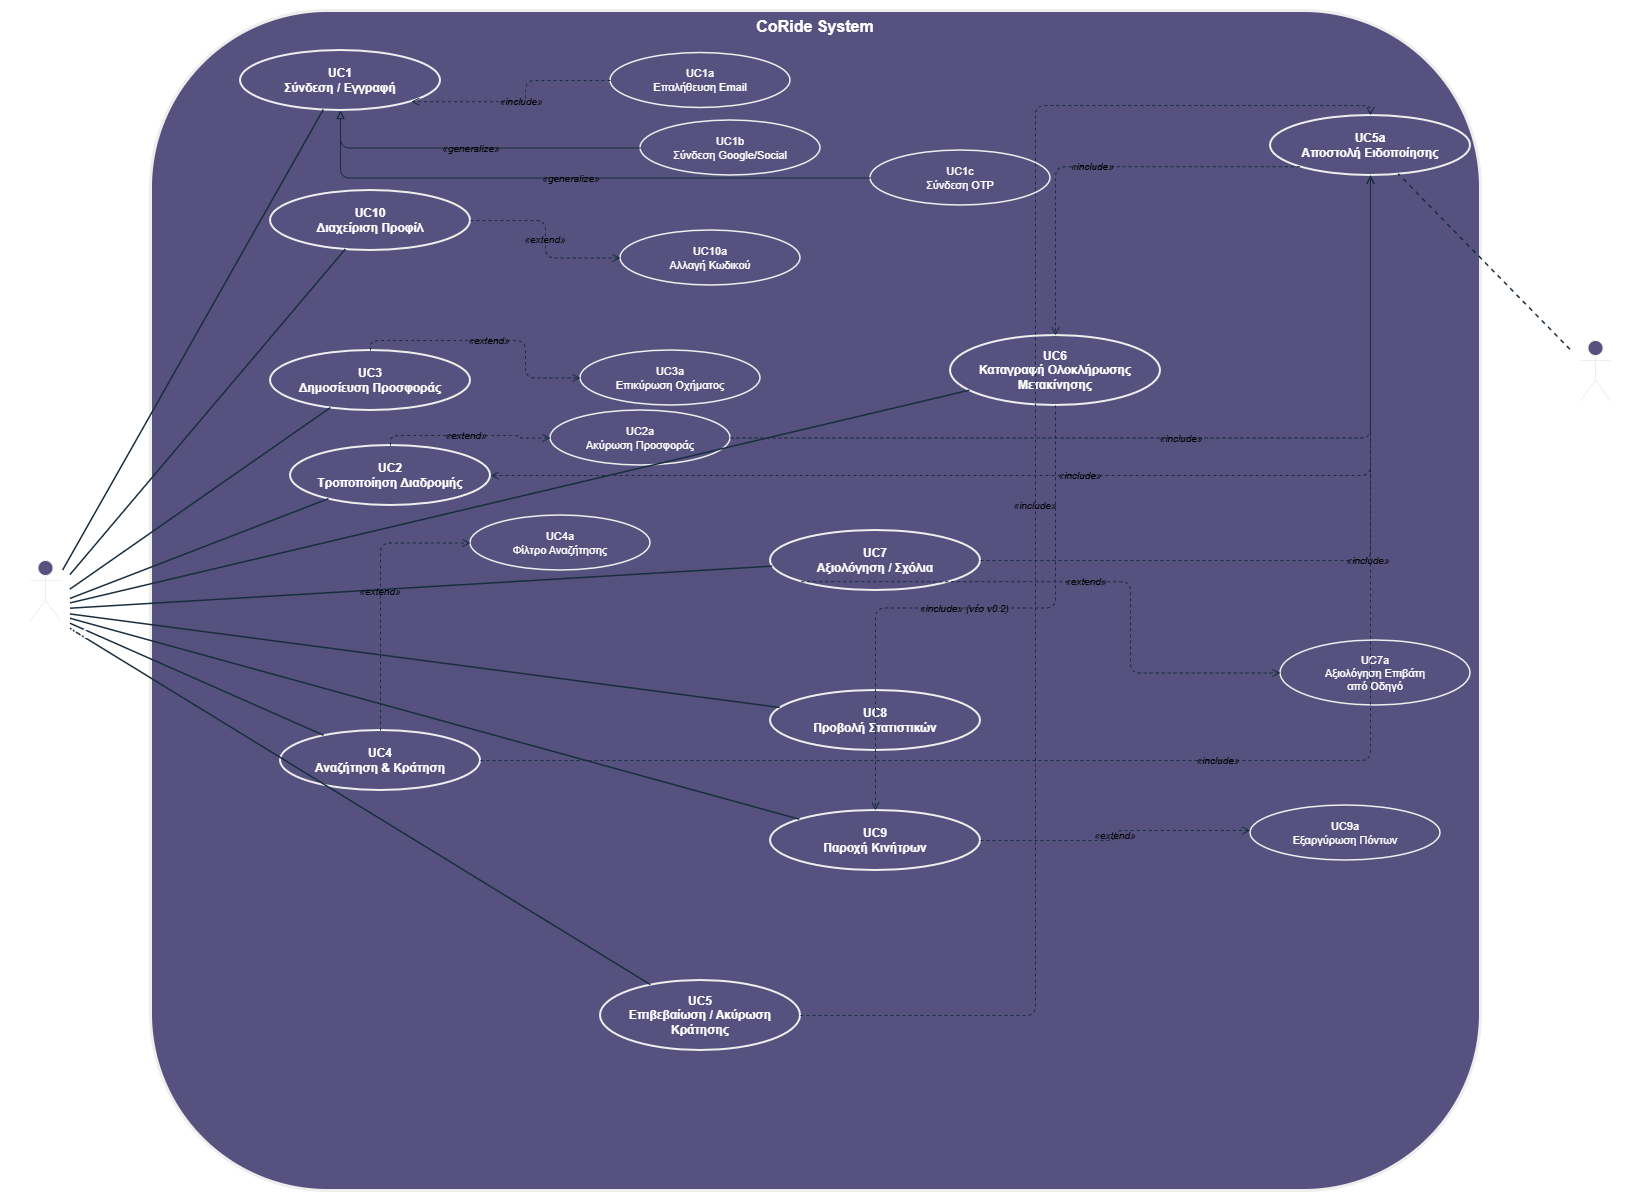

The diagram above was exported from draw.io. Its source (the exported page's mxGraphModel, read from the mxfile embedded in the PNG):
<mxGraphModel dx="1042" dy="626" grid="1" gridSize="10" guides="1" tooltips="1" connect="1" arrows="1" fold="1" page="1" pageScale="1" pageWidth="1900" pageHeight="1400" math="0" shadow="0">
  <root>
    <mxCell id="0" />
    <mxCell id="1" parent="0" />
    <mxCell id="title" parent="1" style="text;html=1;fontStyle=1;fontSize=20;fontColor=#FFFFFF;align=center;labelBackgroundColor=none;" value="CoRide — Use Case Diagram v0.2" vertex="1">
      <mxGeometry height="40" width="680" x="560" y="10" as="geometry" />
    </mxCell>
    <mxCell id="sys" parent="1" style="rounded=1;whiteSpace=wrap;html=1;fillColor=#56517E;strokeColor=#EEEEEE;strokeWidth=3;fontSize=16;fontStyle=1;fontColor=#FFFFFF;verticalAlign=top;labelBackgroundColor=none;" value="CoRide System" vertex="1">
      <mxGeometry height="1180" width="1330" x="200" y="20" as="geometry" />
    </mxCell>
    <mxCell id="uc1" parent="1" style="ellipse;whiteSpace=wrap;html=1;fillColor=#56517E;strokeColor=#EEEEEE;strokeWidth=2;fontSize=12;fontStyle=1;labelBackgroundColor=none;fontColor=#FFFFFF;" value="UC1&#10;Σύνδεση / Εγγραφή" vertex="1">
      <mxGeometry height="60" width="200" x="290" y="60" as="geometry" />
    </mxCell>
    <mxCell id="uc1a" parent="1" style="ellipse;whiteSpace=wrap;html=1;fillColor=#56517E;strokeColor=#EEEEEE;strokeWidth=1.5;fontSize=11;labelBackgroundColor=none;fontColor=#FFFFFF;" value="UC1a&#10;Επαλήθευση Email" vertex="1">
      <mxGeometry height="55" width="180" x="660" y="62.5" as="geometry" />
    </mxCell>
    <mxCell id="uc1b" parent="1" style="ellipse;whiteSpace=wrap;html=1;fillColor=#56517E;strokeColor=#EEEEEE;strokeWidth=1.5;fontSize=11;labelBackgroundColor=none;fontColor=#FFFFFF;" value="UC1b&#10;Σύνδεση Google/Social" vertex="1">
      <mxGeometry height="55" width="180" x="690" y="130" as="geometry" />
    </mxCell>
    <mxCell id="uc1c" parent="1" style="ellipse;whiteSpace=wrap;html=1;fillColor=#56517E;strokeColor=#EEEEEE;strokeWidth=1.5;fontSize=11;labelBackgroundColor=none;fontColor=#FFFFFF;" value="UC1c&#10;Σύνδεση OTP" vertex="1">
      <mxGeometry height="55" width="180" x="920" y="160" as="geometry" />
    </mxCell>
    <mxCell id="uc10" parent="1" style="ellipse;whiteSpace=wrap;html=1;fillColor=#56517E;strokeColor=#EEEEEE;strokeWidth=2;fontSize=12;fontStyle=1;labelBackgroundColor=none;fontColor=#FFFFFF;" value="UC10&#10;Διαχείριση Προφίλ" vertex="1">
      <mxGeometry height="60" width="200" x="320" y="200" as="geometry" />
    </mxCell>
    <mxCell id="uc10a" parent="1" style="ellipse;whiteSpace=wrap;html=1;fillColor=#56517E;strokeColor=#EEEEEE;strokeWidth=1.5;fontSize=11;labelBackgroundColor=none;fontColor=#FFFFFF;" value="UC10a&#10;Αλλαγή Κωδικού" vertex="1">
      <mxGeometry height="55" width="180" x="670" y="240" as="geometry" />
    </mxCell>
    <mxCell id="uc3" parent="1" style="ellipse;whiteSpace=wrap;html=1;fillColor=#56517E;strokeColor=#EEEEEE;strokeWidth=2;fontSize=12;fontStyle=1;labelBackgroundColor=none;fontColor=#FFFFFF;" value="UC3&#10;Δημοσίευση Προσφοράς" vertex="1">
      <mxGeometry height="60" width="200" x="320" y="360" as="geometry" />
    </mxCell>
    <mxCell id="uc3a" parent="1" style="ellipse;whiteSpace=wrap;html=1;fillColor=#56517E;strokeColor=#EEEEEE;strokeWidth=1.5;fontSize=11;labelBackgroundColor=none;fontColor=#FFFFFF;" value="UC3a&#10;Επικύρωση Οχήματος" vertex="1">
      <mxGeometry height="55" width="180" x="630" y="360" as="geometry" />
    </mxCell>
    <mxCell id="uc2" parent="1" style="ellipse;whiteSpace=wrap;html=1;fillColor=#56517E;strokeColor=#EEEEEE;strokeWidth=2;fontSize=12;fontStyle=1;labelBackgroundColor=none;fontColor=#FFFFFF;" value="UC2&#10;Τροποποίηση Διαδρομής" vertex="1">
      <mxGeometry height="60" width="200" x="340" y="455" as="geometry" />
    </mxCell>
    <mxCell id="uc2a" parent="1" style="ellipse;whiteSpace=wrap;html=1;fillColor=#56517E;strokeColor=#EEEEEE;strokeWidth=1.5;fontSize=11;labelBackgroundColor=none;fontColor=#FFFFFF;" value="UC2a&#10;Ακύρωση Προσφοράς" vertex="1">
      <mxGeometry height="55" width="180" x="600" y="420" as="geometry" />
    </mxCell>
    <mxCell id="uc4" parent="1" style="ellipse;whiteSpace=wrap;html=1;fillColor=#56517E;strokeColor=#EEEEEE;strokeWidth=2;fontSize=12;fontStyle=1;labelBackgroundColor=none;fontColor=#FFFFFF;" value="UC4&#10;Αναζήτηση &amp; Κράτηση" vertex="1">
      <mxGeometry height="60" width="200" x="330" y="740" as="geometry" />
    </mxCell>
    <mxCell id="uc4a" parent="1" style="ellipse;whiteSpace=wrap;html=1;fillColor=#56517E;strokeColor=#EEEEEE;strokeWidth=1.5;fontSize=11;labelBackgroundColor=none;fontColor=#FFFFFF;" value="UC4a&#10;Φίλτρο Αναζήτησης" vertex="1">
      <mxGeometry height="55" width="180" x="520" y="525" as="geometry" />
    </mxCell>
    <mxCell id="uc5" parent="1" style="ellipse;whiteSpace=wrap;html=1;fillColor=#56517E;strokeColor=#EEEEEE;strokeWidth=2;fontSize=12;fontStyle=1;labelBackgroundColor=none;fontColor=#FFFFFF;" value="UC5&#10;Επιβεβαίωση / Ακύρωση&#10;Κράτησης" vertex="1">
      <mxGeometry height="70" width="200" x="650" y="990" as="geometry" />
    </mxCell>
    <mxCell id="uc6" parent="1" style="ellipse;whiteSpace=wrap;html=1;fillColor=#56517E;strokeColor=#EEEEEE;strokeWidth=2;fontSize=12;fontStyle=1;labelBackgroundColor=none;fontColor=#FFFFFF;" value="UC6&#10;Καταγραφή Ολοκλήρωσης&#10;Μετακίνησης" vertex="1">
      <mxGeometry height="70" width="210" x="1000" y="345" as="geometry" />
    </mxCell>
    <mxCell id="uc7" parent="1" style="ellipse;whiteSpace=wrap;html=1;fillColor=#56517E;strokeColor=#EEEEEE;strokeWidth=2;fontSize=12;fontStyle=1;labelBackgroundColor=none;fontColor=#FFFFFF;" value="UC7&#10;Αξιολόγηση / Σχόλια" vertex="1">
      <mxGeometry height="60" width="210" x="820" y="540" as="geometry" />
    </mxCell>
    <mxCell id="uc7a" parent="1" style="ellipse;whiteSpace=wrap;html=1;fillColor=#56517E;strokeColor=#EEEEEE;strokeWidth=1.5;fontSize=11;labelBackgroundColor=none;fontColor=#FFFFFF;" value="UC7a&#10;Αξιολόγηση Επιβάτη&#10;από Οδηγό" vertex="1">
      <mxGeometry height="65" width="190" x="1330" y="650" as="geometry" />
    </mxCell>
    <mxCell id="uc8" parent="1" style="ellipse;whiteSpace=wrap;html=1;fillColor=#56517E;strokeColor=#EEEEEE;strokeWidth=2;fontSize=12;fontStyle=1;labelBackgroundColor=none;fontColor=#FFFFFF;" value="UC8&#10;Προβολή Στατιστικών" vertex="1">
      <mxGeometry height="60" width="210" x="820" y="700" as="geometry" />
    </mxCell>
    <mxCell id="uc9" parent="1" style="ellipse;whiteSpace=wrap;html=1;fillColor=#56517E;strokeColor=#EEEEEE;strokeWidth=2;fontSize=12;fontStyle=1;labelBackgroundColor=none;fontColor=#FFFFFF;" value="UC9&#10;Παροχή Κινήτρων" vertex="1">
      <mxGeometry height="60" width="210" x="820" y="820" as="geometry" />
    </mxCell>
    <mxCell id="uc9a" parent="1" style="ellipse;whiteSpace=wrap;html=1;fillColor=#56517E;strokeColor=#EEEEEE;strokeWidth=1.5;fontSize=11;labelBackgroundColor=none;fontColor=#FFFFFF;" value="UC9a&#10;Εξαργύρωση Πόντων" vertex="1">
      <mxGeometry height="55" width="190" x="1300" y="815" as="geometry" />
    </mxCell>
    <mxCell id="uc5a" parent="1" style="ellipse;whiteSpace=wrap;html=1;fillColor=#56517E;strokeColor=#EEEEEE;strokeWidth=2;fontSize=12;fontStyle=1;labelBackgroundColor=none;fontColor=#FFFFFF;" value="UC5a&#10;Αποστολή Ειδοποίησης" vertex="1">
      <mxGeometry height="60" width="200" x="1320" y="125" as="geometry" />
    </mxCell>
    <mxCell id="e_uc1" edge="1" parent="1" style="endArrow=none;strokeColor=#182E3E;strokeWidth=1.5;labelBackgroundColor=none;fontColor=default;" target="uc1">
      <mxGeometry relative="1" as="geometry">
        <mxPoint x="112.64150943396226" y="580" as="sourcePoint" />
      </mxGeometry>
    </mxCell>
    <mxCell id="e_uc10" edge="1" parent="1" style="endArrow=none;strokeColor=#182E3E;strokeWidth=1.5;labelBackgroundColor=none;fontColor=default;" target="uc10">
      <mxGeometry relative="1" as="geometry">
        <mxPoint x="120" y="584.5454545454545" as="sourcePoint" />
      </mxGeometry>
    </mxCell>
    <mxCell id="e_uc3" edge="1" parent="1" style="endArrow=none;strokeColor=#182E3E;strokeWidth=1.5;labelBackgroundColor=none;fontColor=default;" target="uc3">
      <mxGeometry relative="1" as="geometry">
        <mxPoint x="120" y="599.090909090909" as="sourcePoint" />
      </mxGeometry>
    </mxCell>
    <mxCell id="e_uc2" edge="1" parent="1" style="endArrow=none;strokeColor=#182E3E;strokeWidth=1.5;labelBackgroundColor=none;fontColor=default;" target="uc2">
      <mxGeometry relative="1" as="geometry">
        <mxPoint x="120" y="608.4285714285713" as="sourcePoint" />
      </mxGeometry>
    </mxCell>
    <mxCell id="e_uc4" edge="1" parent="1" style="endArrow=none;strokeColor=#182E3E;strokeWidth=1.5;labelBackgroundColor=none;fontColor=default;" target="uc4">
      <mxGeometry relative="1" as="geometry">
        <mxPoint x="120" y="633.2352941176471" as="sourcePoint" />
      </mxGeometry>
    </mxCell>
    <mxCell id="e_uc5" edge="1" parent="1" style="endArrow=none;strokeColor=#182E3E;strokeWidth=1.5;labelBackgroundColor=none;fontColor=default;" target="uc5">
      <mxGeometry relative="1" as="geometry">
        <mxPoint x="120" y="638.409090909091" as="sourcePoint" />
      </mxGeometry>
    </mxCell>
    <mxCell id="e_uc6" edge="1" parent="1" style="endArrow=none;strokeColor=#182E3E;strokeWidth=1.5;labelBackgroundColor=none;fontColor=default;" target="uc6">
      <mxGeometry relative="1" as="geometry">
        <mxPoint x="120" y="612.9064039408868" as="sourcePoint" />
      </mxGeometry>
    </mxCell>
    <mxCell id="e_uc7" edge="1" parent="1" style="endArrow=none;strokeColor=#182E3E;strokeWidth=1.5;labelBackgroundColor=none;fontColor=default;" target="uc7">
      <mxGeometry relative="1" as="geometry">
        <mxPoint x="120" y="618.2035928143712" as="sourcePoint" />
      </mxGeometry>
    </mxCell>
    <mxCell id="e_uc8" edge="1" parent="1" style="endArrow=none;strokeColor=#182E3E;strokeWidth=1.5;labelBackgroundColor=none;fontColor=default;" target="uc8">
      <mxGeometry relative="1" as="geometry">
        <mxPoint x="120" y="623.9520958083833" as="sourcePoint" />
      </mxGeometry>
    </mxCell>
    <mxCell id="e_uc9" edge="1" parent="1" style="endArrow=none;strokeColor=#182E3E;strokeWidth=1.5;labelBackgroundColor=none;fontColor=default;" target="uc9">
      <mxGeometry relative="1" as="geometry">
        <mxPoint x="120" y="628.2634730538923" as="sourcePoint" />
      </mxGeometry>
    </mxCell>
    <mxCell id="e_notif_uc5a" edge="1" parent="1" style="endArrow=none;strokeColor=#182E3E;strokeWidth=1.5;dashed=1;labelBackgroundColor=none;fontColor=default;" target="uc5a">
      <mxGeometry relative="1" as="geometry">
        <mxPoint x="1620" y="359.3478260869565" as="sourcePoint" />
      </mxGeometry>
    </mxCell>
    <mxCell id="inc_uc1_uc1a" edge="1" parent="1" source="uc1a" style="edgeStyle=orthogonalEdgeStyle;dashed=1;endArrow=open;endFill=0;strokeColor=#182E3E;fontColor=default;fontSize=10;fontStyle=2;labelBackgroundColor=none;entryX=1;entryY=1;entryDx=0;entryDy=0;exitX=0;exitY=0.5;exitDx=0;exitDy=0;" target="uc1" value="«include»">
      <mxGeometry relative="1" as="geometry" />
    </mxCell>
    <mxCell id="inc_uc2_uc5a" edge="1" parent="1" source="uc5a" style="edgeStyle=orthogonalEdgeStyle;dashed=1;endArrow=open;endFill=0;strokeColor=#182E3E;fontColor=default;fontSize=10;fontStyle=2;labelBackgroundColor=none;entryX=1;entryY=0.5;entryDx=0;entryDy=0;exitX=0.5;exitY=1;exitDx=0;exitDy=0;" target="uc2" value="«include»">
      <mxGeometry relative="1" as="geometry" />
    </mxCell>
    <mxCell id="inc_uc2a_uc5a" edge="1" parent="1" source="uc2a" style="edgeStyle=orthogonalEdgeStyle;dashed=1;endArrow=open;endFill=0;strokeColor=#182E3E;fontColor=default;fontSize=10;fontStyle=2;labelBackgroundColor=none;" target="uc5a" value="«include»">
      <mxGeometry relative="1" as="geometry" />
    </mxCell>
    <mxCell id="inc_uc4_uc5a" edge="1" parent="1" source="uc4" style="edgeStyle=orthogonalEdgeStyle;dashed=1;endArrow=open;endFill=0;strokeColor=#182E3E;fontColor=default;fontSize=10;fontStyle=2;labelBackgroundColor=none;" target="uc5a" value="«include»">
      <mxGeometry relative="1" as="geometry" />
    </mxCell>
    <mxCell id="inc_uc5_uc5a" edge="1" parent="1" source="uc5" style="edgeStyle=orthogonalEdgeStyle;dashed=1;endArrow=open;endFill=0;strokeColor=#182E3E;fontColor=default;fontSize=10;fontStyle=2;labelBackgroundColor=none;entryX=0.5;entryY=0;entryDx=0;entryDy=0;" target="uc5a" value="«include»">
      <mxGeometry relative="1" as="geometry" />
    </mxCell>
    <mxCell id="inc_uc6_uc5a" edge="1" parent="1" source="uc5a" style="edgeStyle=orthogonalEdgeStyle;dashed=1;endArrow=open;endFill=0;strokeColor=#182E3E;fontColor=default;fontSize=10;fontStyle=2;labelBackgroundColor=none;entryX=0.5;entryY=0;entryDx=0;entryDy=0;exitX=0;exitY=1;exitDx=0;exitDy=0;" target="uc6" value="«include»">
      <mxGeometry relative="1" as="geometry" />
    </mxCell>
    <mxCell id="inc_uc7_uc5a" edge="1" parent="1" source="uc7" style="edgeStyle=orthogonalEdgeStyle;dashed=1;endArrow=open;endFill=0;strokeColor=#182E3E;fontColor=default;fontSize=10;fontStyle=2;labelBackgroundColor=none;" target="uc5a" value="«include»">
      <mxGeometry relative="1" as="geometry" />
    </mxCell>
    <mxCell id="inc_uc6_uc9" edge="1" parent="1" source="uc6" style="edgeStyle=orthogonalEdgeStyle;dashed=1;endArrow=open;endFill=0;strokeColor=#182E3E;fontColor=default;fontSize=10;fontStyle=2;labelBackgroundColor=none;" target="uc9" value="«include» (νέο v0.2)">
      <mxGeometry relative="1" as="geometry" />
    </mxCell>
    <mxCell id="ext_uc2a_uc2" edge="1" parent="1" source="uc2" style="edgeStyle=orthogonalEdgeStyle;dashed=1;endArrow=open;endFill=0;strokeColor=#182E3E;fontColor=default;fontSize=10;fontStyle=2;labelBackgroundColor=none;exitX=0.5;exitY=0;exitDx=0;exitDy=0;entryX=0;entryY=0.5;entryDx=0;entryDy=0;" target="uc2a" value="«extend»">
      <mxGeometry relative="1" as="geometry" />
    </mxCell>
    <mxCell id="ext_uc3a_uc3" edge="1" parent="1" source="uc3" style="edgeStyle=orthogonalEdgeStyle;dashed=1;endArrow=open;endFill=0;strokeColor=#182E3E;fontColor=default;fontSize=10;fontStyle=2;labelBackgroundColor=none;exitX=0.5;exitY=0;exitDx=0;exitDy=0;entryX=0;entryY=0.5;entryDx=0;entryDy=0;" target="uc3a" value="«extend»">
      <mxGeometry relative="1" as="geometry">
        <mxPoint x="630" y="388" as="sourcePoint" />
      </mxGeometry>
    </mxCell>
    <mxCell id="ext_uc4a_uc4" edge="1" parent="1" source="uc4" style="edgeStyle=orthogonalEdgeStyle;dashed=1;endArrow=open;endFill=0;strokeColor=#182E3E;fontColor=default;fontSize=10;fontStyle=2;labelBackgroundColor=none;exitX=0.5;exitY=0;exitDx=0;exitDy=0;entryX=0;entryY=0.5;entryDx=0;entryDy=0;" target="uc4a" value="«extend»">
      <mxGeometry relative="1" as="geometry" />
    </mxCell>
    <mxCell id="ext_uc7a_uc7" edge="1" parent="1" source="uc7" style="edgeStyle=orthogonalEdgeStyle;dashed=1;endArrow=open;endFill=0;strokeColor=#182E3E;fontColor=default;fontSize=10;fontStyle=2;labelBackgroundColor=none;exitX=0;exitY=1;exitDx=0;exitDy=0;entryX=0;entryY=0.5;entryDx=0;entryDy=0;" target="uc7a" value="«extend»">
      <mxGeometry relative="1" as="geometry" />
    </mxCell>
    <mxCell id="ext_uc9a_uc9" edge="1" parent="1" source="uc9" style="edgeStyle=orthogonalEdgeStyle;dashed=1;endArrow=open;endFill=0;strokeColor=#182E3E;fontColor=default;fontSize=10;fontStyle=2;labelBackgroundColor=none;exitX=1;exitY=0.5;exitDx=0;exitDy=0;" value="«extend»">
      <mxGeometry relative="1" as="geometry">
        <mxPoint x="1300" y="840" as="targetPoint" />
      </mxGeometry>
    </mxCell>
    <mxCell id="ext_uc10a_uc10" edge="1" parent="1" source="uc10" style="edgeStyle=orthogonalEdgeStyle;dashed=1;endArrow=open;endFill=0;strokeColor=#182E3E;fontColor=default;fontSize=10;fontStyle=2;labelBackgroundColor=none;exitX=1;exitY=0.5;exitDx=0;exitDy=0;entryX=0;entryY=0.5;entryDx=0;entryDy=0;" target="uc10a" value="«extend»">
      <mxGeometry relative="1" as="geometry" />
    </mxCell>
    <mxCell id="gen_uc1b_uc1" edge="1" parent="1" source="uc1b" style="edgeStyle=orthogonalEdgeStyle;endArrow=block;endFill=0;strokeColor=#182E3E;fontColor=default;fontSize=10;fontStyle=2;labelBackgroundColor=none;" target="uc1" value="«generalize»">
      <mxGeometry relative="1" as="geometry" />
    </mxCell>
    <mxCell id="gen_uc1c_uc1" edge="1" parent="1" source="uc1c" style="edgeStyle=orthogonalEdgeStyle;endArrow=block;endFill=0;strokeColor=#182E3E;fontColor=default;fontSize=10;fontStyle=2;labelBackgroundColor=none;" target="uc1" value="«generalize»">
      <mxGeometry relative="1" as="geometry" />
    </mxCell>
    <mxCell id="qaHc_L0bGN9nlpCc0_R1-1" parent="1" style="shape=umlActor;verticalLabelPosition=bottom;verticalAlign=top;html=1;outlineConnect=0;strokeColor=#EEEEEE;fontColor=#FFFFFF;fillColor=#56517E;" value="ΕΡΓΑΖΟΜΕΝΟΣ" vertex="1">
      <mxGeometry height="60" width="30" x="80" y="570" as="geometry" />
    </mxCell>
    <mxCell id="qaHc_L0bGN9nlpCc0_R1-3" parent="1" style="shape=umlActor;verticalLabelPosition=bottom;verticalAlign=top;html=1;outlineConnect=0;strokeColor=#EEEEEE;fontColor=#FFFFFF;fillColor=#56517E;" value="ΣΥΣΤΗΜΑ&lt;div&gt;ΕΙΔΟΠΟΙΗΣΕΩΝ&lt;/div&gt;" vertex="1">
      <mxGeometry height="60" width="30" x="1630" y="350" as="geometry" />
    </mxCell>
  </root>
</mxGraphModel>